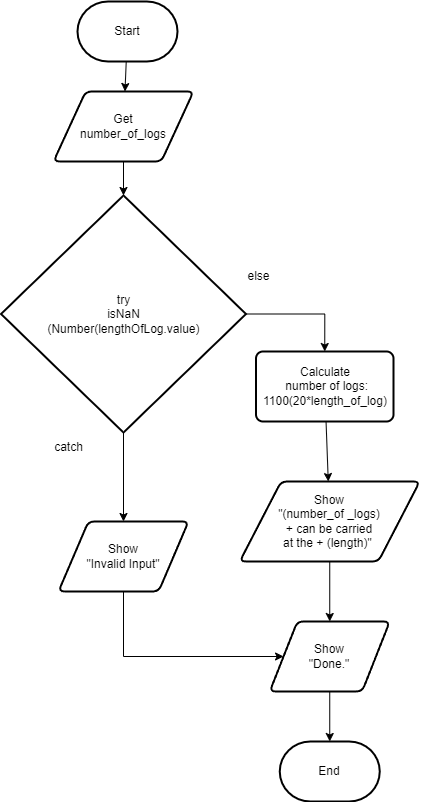

The diagram above was exported from draw.io. Its source (the exported page's mxGraphModel, read from the mxfile embedded in the PNG):
<mxGraphModel dx="1086" dy="658" grid="1" gridSize="10" guides="1" tooltips="1" connect="1" arrows="1" fold="1" page="1" pageScale="1" pageWidth="827" pageHeight="1169" math="0" shadow="0">
  <root>
    <mxCell id="0" />
    <mxCell id="1" parent="0" />
    <mxCell id="9" value="" style="edgeStyle=none;html=1;" parent="1" source="2" target="3" edge="1">
      <mxGeometry relative="1" as="geometry" />
    </mxCell>
    <mxCell id="2" value="Start" style="strokeWidth=2;html=1;shape=mxgraph.flowchart.terminator;whiteSpace=wrap;" parent="1" vertex="1">
      <mxGeometry x="364" y="210" width="100" height="60" as="geometry" />
    </mxCell>
    <mxCell id="10" value="" style="edgeStyle=none;html=1;" parent="1" source="3" target="4" edge="1">
      <mxGeometry relative="1" as="geometry" />
    </mxCell>
    <mxCell id="3" value="Get&lt;br&gt;number_of_logs" style="shape=parallelogram;html=1;strokeWidth=2;perimeter=parallelogramPerimeter;whiteSpace=wrap;rounded=1;arcSize=12;size=0.23;" parent="1" vertex="1">
      <mxGeometry x="340" y="300" width="140" height="70" as="geometry" />
    </mxCell>
    <mxCell id="12" value="" style="edgeStyle=none;html=1;" parent="1" source="4" target="6" edge="1">
      <mxGeometry relative="1" as="geometry" />
    </mxCell>
    <mxCell id="21" style="edgeStyle=orthogonalEdgeStyle;rounded=0;html=1;entryX=0.5;entryY=0;entryDx=0;entryDy=0;" parent="1" source="4" target="20" edge="1">
      <mxGeometry relative="1" as="geometry" />
    </mxCell>
    <mxCell id="4" value="try&lt;br&gt;isNaN&lt;br&gt;(Number(lengthOfLog.value)" style="strokeWidth=2;html=1;shape=mxgraph.flowchart.decision;whiteSpace=wrap;direction=south;" parent="1" vertex="1">
      <mxGeometry x="287.5" y="404" width="245" height="237" as="geometry" />
    </mxCell>
    <mxCell id="19" value="" style="edgeStyle=orthogonalEdgeStyle;rounded=0;html=1;" parent="1" source="5" target="7" edge="1">
      <mxGeometry relative="1" as="geometry" />
    </mxCell>
    <mxCell id="5" value="Show&lt;br&gt;&quot;(number_of _logs)&lt;br&gt;+ can be carried &lt;br&gt;at the + (length)&quot;&amp;nbsp;" style="shape=parallelogram;html=1;strokeWidth=2;perimeter=parallelogramPerimeter;whiteSpace=wrap;rounded=1;arcSize=12;size=0.23;" parent="1" vertex="1">
      <mxGeometry x="526.25" y="690" width="180" height="80" as="geometry" />
    </mxCell>
    <mxCell id="17" style="edgeStyle=orthogonalEdgeStyle;rounded=0;html=1;entryX=0;entryY=0.5;entryDx=0;entryDy=0;" parent="1" source="6" target="7" edge="1">
      <mxGeometry relative="1" as="geometry">
        <Array as="points">
          <mxPoint x="410" y="865" />
        </Array>
      </mxGeometry>
    </mxCell>
    <mxCell id="6" value="Show&lt;br&gt;&quot;Invalid Input&quot;" style="shape=parallelogram;html=1;strokeWidth=2;perimeter=parallelogramPerimeter;whiteSpace=wrap;rounded=1;arcSize=12;size=0.23;" parent="1" vertex="1">
      <mxGeometry x="345" y="730" width="130" height="70" as="geometry" />
    </mxCell>
    <mxCell id="18" style="edgeStyle=orthogonalEdgeStyle;rounded=0;html=1;entryX=0.5;entryY=0;entryDx=0;entryDy=0;entryPerimeter=0;" parent="1" source="7" target="8" edge="1">
      <mxGeometry relative="1" as="geometry" />
    </mxCell>
    <mxCell id="7" value="Show&lt;br&gt;&quot;Done.&quot;" style="shape=parallelogram;html=1;strokeWidth=2;perimeter=parallelogramPerimeter;whiteSpace=wrap;rounded=1;arcSize=12;size=0.23;" parent="1" vertex="1">
      <mxGeometry x="556.25" y="830" width="120" height="70" as="geometry" />
    </mxCell>
    <mxCell id="8" value="End" style="strokeWidth=2;html=1;shape=mxgraph.flowchart.terminator;whiteSpace=wrap;" parent="1" vertex="1">
      <mxGeometry x="566.25" y="950" width="100" height="60" as="geometry" />
    </mxCell>
    <mxCell id="11" value="catch" style="text;html=1;align=center;verticalAlign=middle;resizable=0;points=[];autosize=1;strokeColor=none;fillColor=none;" parent="1" vertex="1">
      <mxGeometry x="330" y="641" width="50" height="30" as="geometry" />
    </mxCell>
    <mxCell id="14" value="else" style="text;html=1;align=center;verticalAlign=middle;resizable=0;points=[];autosize=1;strokeColor=none;fillColor=none;" parent="1" vertex="1">
      <mxGeometry x="520" y="470" width="50" height="30" as="geometry" />
    </mxCell>
    <mxCell id="22" value="" style="edgeStyle=none;html=1;" edge="1" parent="1" source="20" target="5">
      <mxGeometry relative="1" as="geometry" />
    </mxCell>
    <mxCell id="20" value="Calculate&lt;br&gt;&amp;nbsp;number of logs: 1100(20*length_of_log)" style="rounded=1;whiteSpace=wrap;html=1;absoluteArcSize=1;arcSize=14;strokeWidth=2;" parent="1" vertex="1">
      <mxGeometry x="542.5" y="560" width="137.5" height="70" as="geometry" />
    </mxCell>
  </root>
</mxGraphModel>